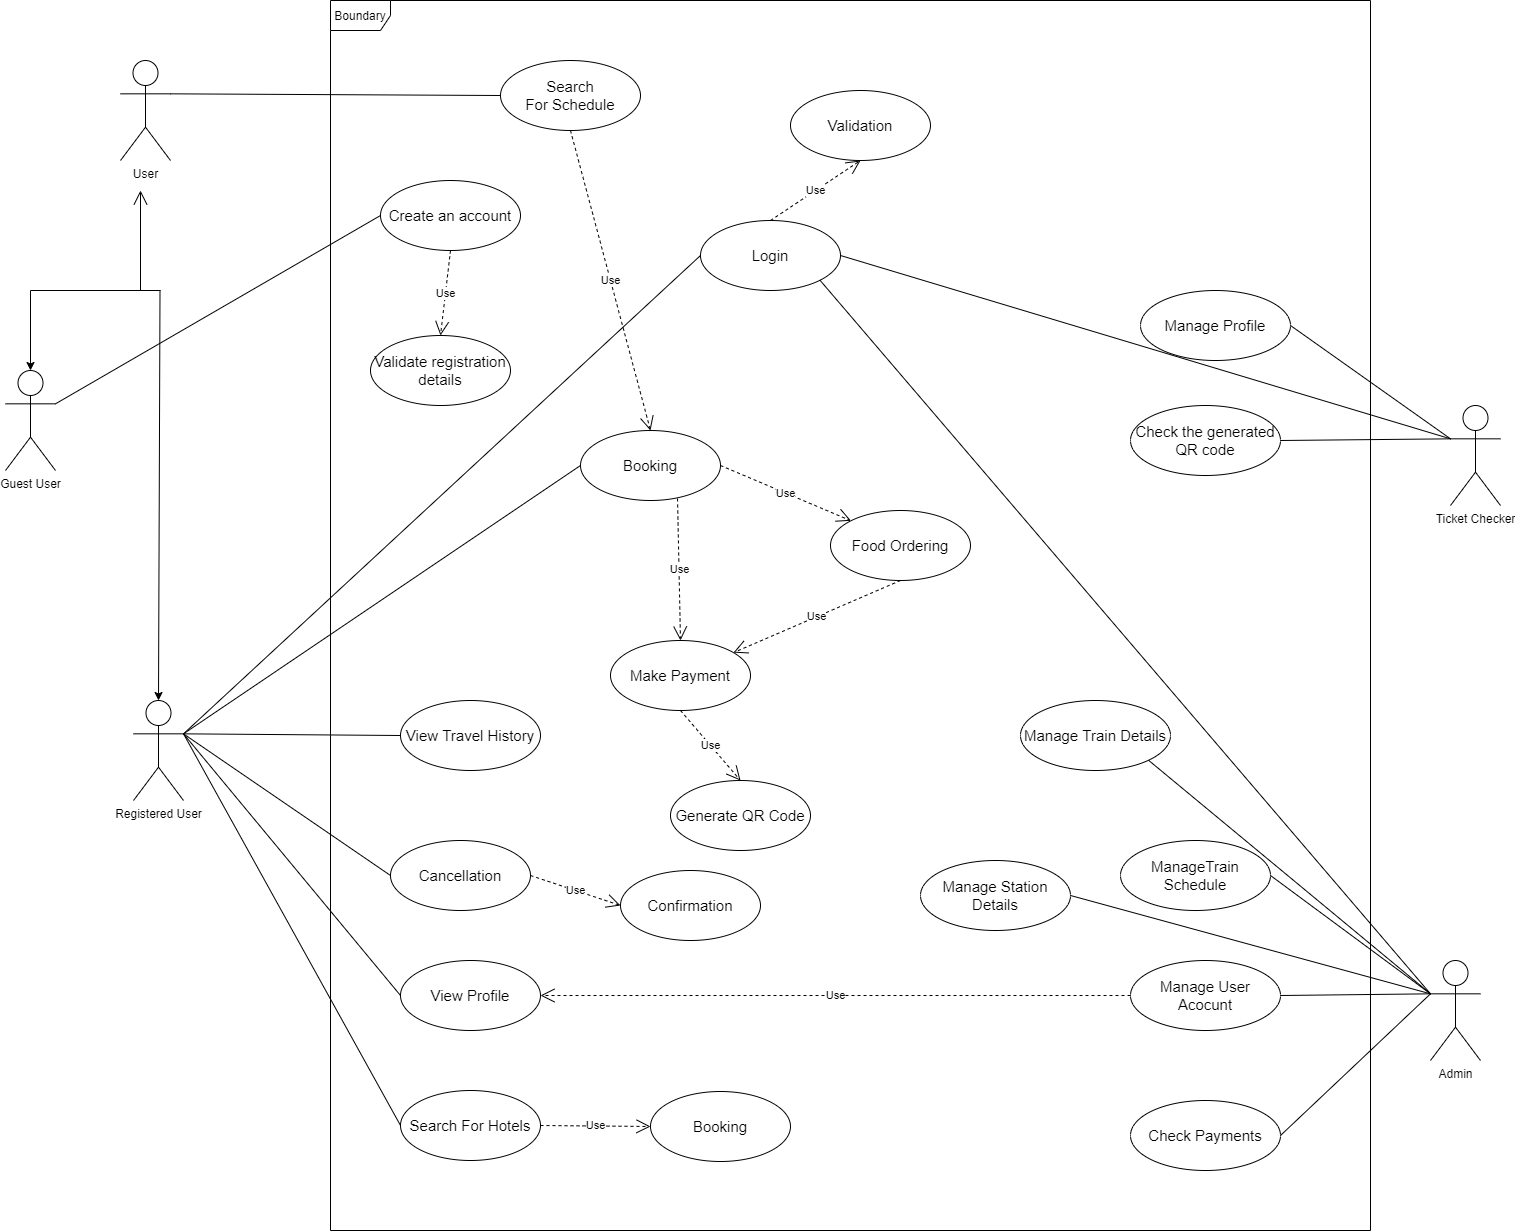

The diagram above was exported from draw.io. Its source (the exported page's mxGraphModel, read from the mxfile embedded in the PNG):
<mxGraphModel dx="1086" dy="806" grid="1" gridSize="10" guides="1" tooltips="1" connect="1" arrows="1" fold="1" page="1" pageScale="1" pageWidth="3300" pageHeight="4681" math="0" shadow="0">
  <root>
    <mxCell id="0" />
    <mxCell id="1" parent="0" />
    <mxCell id="mF846EKtxE3cBF82ssgh-2" value="User" style="shape=umlActor;verticalLabelPosition=bottom;verticalAlign=top;html=1;" parent="1" vertex="1">
      <mxGeometry x="280" y="90" width="50" height="100" as="geometry" />
    </mxCell>
    <mxCell id="mF846EKtxE3cBF82ssgh-4" value="Boundary" style="shape=umlFrame;whiteSpace=wrap;html=1;" parent="1" vertex="1">
      <mxGeometry x="490" y="30" width="1040" height="1230" as="geometry" />
    </mxCell>
    <mxCell id="mF846EKtxE3cBF82ssgh-5" value="&lt;font style=&quot;font-size: 15px&quot;&gt;Search&lt;br&gt;For Schedule&lt;br&gt;&lt;/font&gt;" style="ellipse;whiteSpace=wrap;html=1;" parent="1" vertex="1">
      <mxGeometry x="660" y="90" width="140" height="70" as="geometry" />
    </mxCell>
    <mxCell id="mF846EKtxE3cBF82ssgh-6" value="Registered User" style="shape=umlActor;verticalLabelPosition=bottom;verticalAlign=top;html=1;" parent="1" vertex="1">
      <mxGeometry x="293" y="730" width="50" height="100" as="geometry" />
    </mxCell>
    <mxCell id="mF846EKtxE3cBF82ssgh-7" value="Guest User" style="shape=umlActor;verticalLabelPosition=bottom;verticalAlign=top;html=1;" parent="1" vertex="1">
      <mxGeometry x="165" y="400" width="50" height="100" as="geometry" />
    </mxCell>
    <mxCell id="mF846EKtxE3cBF82ssgh-10" value="" style="endArrow=open;endFill=1;endSize=12;html=1;" parent="1" edge="1">
      <mxGeometry width="160" relative="1" as="geometry">
        <mxPoint x="300" y="320" as="sourcePoint" />
        <mxPoint x="300" y="220" as="targetPoint" />
      </mxGeometry>
    </mxCell>
    <mxCell id="mF846EKtxE3cBF82ssgh-11" value="" style="endArrow=none;html=1;" parent="1" edge="1">
      <mxGeometry width="50" height="50" relative="1" as="geometry">
        <mxPoint x="190" y="320" as="sourcePoint" />
        <mxPoint x="320" y="320" as="targetPoint" />
      </mxGeometry>
    </mxCell>
    <mxCell id="mF846EKtxE3cBF82ssgh-12" value="" style="endArrow=classic;html=1;" parent="1" target="mF846EKtxE3cBF82ssgh-7" edge="1">
      <mxGeometry width="50" height="50" relative="1" as="geometry">
        <mxPoint x="190" y="320" as="sourcePoint" />
        <mxPoint x="350" y="500" as="targetPoint" />
      </mxGeometry>
    </mxCell>
    <mxCell id="mF846EKtxE3cBF82ssgh-13" value="" style="endArrow=classic;html=1;entryX=0.5;entryY=0;entryDx=0;entryDy=0;entryPerimeter=0;" parent="1" target="mF846EKtxE3cBF82ssgh-6" edge="1">
      <mxGeometry width="50" height="50" relative="1" as="geometry">
        <mxPoint x="319.5" y="320" as="sourcePoint" />
        <mxPoint x="319.5" y="400" as="targetPoint" />
      </mxGeometry>
    </mxCell>
    <mxCell id="mF846EKtxE3cBF82ssgh-15" value="&lt;font style=&quot;font-size: 15px&quot;&gt;Create an account&lt;br&gt;&lt;/font&gt;" style="ellipse;whiteSpace=wrap;html=1;" parent="1" vertex="1">
      <mxGeometry x="540" y="210" width="140" height="70" as="geometry" />
    </mxCell>
    <mxCell id="mF846EKtxE3cBF82ssgh-18" value="&lt;font style=&quot;font-size: 15px&quot;&gt;Booking&lt;br&gt;&lt;/font&gt;" style="ellipse;whiteSpace=wrap;html=1;" parent="1" vertex="1">
      <mxGeometry x="740" y="460" width="140" height="70" as="geometry" />
    </mxCell>
    <mxCell id="mF846EKtxE3cBF82ssgh-19" value="&lt;font style=&quot;font-size: 15px&quot;&gt;View Profile&lt;br&gt;&lt;/font&gt;" style="ellipse;whiteSpace=wrap;html=1;" parent="1" vertex="1">
      <mxGeometry x="560" y="990" width="140" height="70" as="geometry" />
    </mxCell>
    <mxCell id="mF846EKtxE3cBF82ssgh-20" value="&lt;font style=&quot;font-size: 15px&quot;&gt;View Travel History&lt;br&gt;&lt;/font&gt;" style="ellipse;whiteSpace=wrap;html=1;" parent="1" vertex="1">
      <mxGeometry x="560" y="730" width="140" height="70" as="geometry" />
    </mxCell>
    <mxCell id="mF846EKtxE3cBF82ssgh-21" value="Admin" style="shape=umlActor;verticalLabelPosition=bottom;verticalAlign=top;html=1;" parent="1" vertex="1">
      <mxGeometry x="1590" y="990" width="50" height="100" as="geometry" />
    </mxCell>
    <mxCell id="mF846EKtxE3cBF82ssgh-22" value="Ticket Checker" style="shape=umlActor;verticalLabelPosition=bottom;verticalAlign=top;html=1;" parent="1" vertex="1">
      <mxGeometry x="1610" y="435" width="50" height="100" as="geometry" />
    </mxCell>
    <mxCell id="mF846EKtxE3cBF82ssgh-24" value="&lt;font style=&quot;font-size: 15px&quot;&gt;Cancellation&lt;br&gt;&lt;/font&gt;" style="ellipse;whiteSpace=wrap;html=1;" parent="1" vertex="1">
      <mxGeometry x="550" y="870" width="140" height="70" as="geometry" />
    </mxCell>
    <mxCell id="mF846EKtxE3cBF82ssgh-25" value="&lt;font style=&quot;font-size: 15px&quot;&gt;Search For Hotels&lt;br&gt;&lt;/font&gt;" style="ellipse;whiteSpace=wrap;html=1;" parent="1" vertex="1">
      <mxGeometry x="560" y="1120" width="140" height="70" as="geometry" />
    </mxCell>
    <mxCell id="mF846EKtxE3cBF82ssgh-26" value="&lt;font style=&quot;font-size: 15px&quot;&gt;Booking&lt;br&gt;&lt;/font&gt;" style="ellipse;whiteSpace=wrap;html=1;" parent="1" vertex="1">
      <mxGeometry x="810" y="1121" width="140" height="70" as="geometry" />
    </mxCell>
    <mxCell id="mF846EKtxE3cBF82ssgh-28" value="" style="endArrow=none;html=1;exitX=1;exitY=0.3333333333333333;exitDx=0;exitDy=0;exitPerimeter=0;entryX=0;entryY=0.5;entryDx=0;entryDy=0;" parent="1" source="mF846EKtxE3cBF82ssgh-7" target="mF846EKtxE3cBF82ssgh-15" edge="1">
      <mxGeometry width="50" height="50" relative="1" as="geometry">
        <mxPoint x="490" y="450" as="sourcePoint" />
        <mxPoint x="540" y="400" as="targetPoint" />
      </mxGeometry>
    </mxCell>
    <mxCell id="mF846EKtxE3cBF82ssgh-29" value="" style="endArrow=none;html=1;exitX=1;exitY=0.3333333333333333;exitDx=0;exitDy=0;exitPerimeter=0;entryX=0;entryY=0.5;entryDx=0;entryDy=0;" parent="1" source="mF846EKtxE3cBF82ssgh-2" target="mF846EKtxE3cBF82ssgh-5" edge="1">
      <mxGeometry width="50" height="50" relative="1" as="geometry">
        <mxPoint x="225" y="443.33333333333326" as="sourcePoint" />
        <mxPoint x="480" y="315" as="targetPoint" />
      </mxGeometry>
    </mxCell>
    <mxCell id="mF846EKtxE3cBF82ssgh-30" value="" style="endArrow=none;html=1;exitX=1;exitY=0.3333333333333333;exitDx=0;exitDy=0;exitPerimeter=0;entryX=0;entryY=0.5;entryDx=0;entryDy=0;" parent="1" source="mF846EKtxE3cBF82ssgh-6" target="mF846EKtxE3cBF82ssgh-18" edge="1">
      <mxGeometry width="50" height="50" relative="1" as="geometry">
        <mxPoint x="270" y="530.0033333333333" as="sourcePoint" />
        <mxPoint x="430" y="561.6700000000001" as="targetPoint" />
      </mxGeometry>
    </mxCell>
    <mxCell id="mF846EKtxE3cBF82ssgh-33" value="" style="endArrow=none;html=1;exitX=1;exitY=0.3333333333333333;exitDx=0;exitDy=0;exitPerimeter=0;entryX=0;entryY=0.5;entryDx=0;entryDy=0;" parent="1" source="mF846EKtxE3cBF82ssgh-6" target="mF846EKtxE3cBF82ssgh-20" edge="1">
      <mxGeometry width="50" height="50" relative="1" as="geometry">
        <mxPoint x="353" y="773.3333333333333" as="sourcePoint" />
        <mxPoint x="530" y="585" as="targetPoint" />
      </mxGeometry>
    </mxCell>
    <mxCell id="mF846EKtxE3cBF82ssgh-34" value="" style="endArrow=none;html=1;exitX=1;exitY=0.3333333333333333;exitDx=0;exitDy=0;exitPerimeter=0;entryX=0;entryY=0.5;entryDx=0;entryDy=0;" parent="1" source="mF846EKtxE3cBF82ssgh-6" target="mF846EKtxE3cBF82ssgh-19" edge="1">
      <mxGeometry width="50" height="50" relative="1" as="geometry">
        <mxPoint x="353" y="773.3333333333333" as="sourcePoint" />
        <mxPoint x="510" y="815" as="targetPoint" />
      </mxGeometry>
    </mxCell>
    <mxCell id="mF846EKtxE3cBF82ssgh-35" value="" style="endArrow=none;html=1;exitX=1;exitY=0.3333333333333333;exitDx=0;exitDy=0;exitPerimeter=0;entryX=0;entryY=0.5;entryDx=0;entryDy=0;" parent="1" source="mF846EKtxE3cBF82ssgh-6" target="mF846EKtxE3cBF82ssgh-25" edge="1">
      <mxGeometry width="50" height="50" relative="1" as="geometry">
        <mxPoint x="353" y="773.3333333333333" as="sourcePoint" />
        <mxPoint x="510" y="965" as="targetPoint" />
      </mxGeometry>
    </mxCell>
    <mxCell id="mF846EKtxE3cBF82ssgh-36" value="" style="endArrow=none;html=1;entryX=0;entryY=0.5;entryDx=0;entryDy=0;exitX=1;exitY=0.3333333333333333;exitDx=0;exitDy=0;exitPerimeter=0;" parent="1" source="mF846EKtxE3cBF82ssgh-6" target="N6cKqIDdc5L0clvb-KRE-4" edge="1">
      <mxGeometry width="50" height="50" relative="1" as="geometry">
        <mxPoint x="340" y="760" as="sourcePoint" />
        <mxPoint x="550" y="625" as="targetPoint" />
      </mxGeometry>
    </mxCell>
    <mxCell id="mF846EKtxE3cBF82ssgh-38" value="&lt;font style=&quot;font-size: 15px&quot;&gt;Food Ordering&lt;br&gt;&lt;/font&gt;" style="ellipse;whiteSpace=wrap;html=1;" parent="1" vertex="1">
      <mxGeometry x="990" y="540" width="140" height="70" as="geometry" />
    </mxCell>
    <mxCell id="mF846EKtxE3cBF82ssgh-40" value="&lt;font style=&quot;font-size: 15px&quot;&gt;Make Payment&lt;br&gt;&lt;/font&gt;" style="ellipse;whiteSpace=wrap;html=1;" parent="1" vertex="1">
      <mxGeometry x="770" y="670" width="140" height="70" as="geometry" />
    </mxCell>
    <mxCell id="mF846EKtxE3cBF82ssgh-42" value="Use" style="endArrow=open;endSize=12;dashed=1;html=1;exitX=0.5;exitY=1;exitDx=0;exitDy=0;" parent="1" source="mF846EKtxE3cBF82ssgh-38" target="mF846EKtxE3cBF82ssgh-40" edge="1">
      <mxGeometry width="160" relative="1" as="geometry">
        <mxPoint x="670" y="810" as="sourcePoint" />
        <mxPoint x="800" y="870" as="targetPoint" />
      </mxGeometry>
    </mxCell>
    <mxCell id="mF846EKtxE3cBF82ssgh-47" value="Use" style="endArrow=open;endSize=12;dashed=1;html=1;exitX=0.693;exitY=0.971;exitDx=0;exitDy=0;exitPerimeter=0;entryX=0.5;entryY=0;entryDx=0;entryDy=0;" parent="1" source="mF846EKtxE3cBF82ssgh-18" target="mF846EKtxE3cBF82ssgh-40" edge="1">
      <mxGeometry width="160" relative="1" as="geometry">
        <mxPoint x="1020" y="810" as="sourcePoint" />
        <mxPoint x="888.1421253537562" y="879.5916560632954" as="targetPoint" />
      </mxGeometry>
    </mxCell>
    <mxCell id="mF846EKtxE3cBF82ssgh-48" value="Use" style="endArrow=open;endSize=12;dashed=1;html=1;entryX=0.5;entryY=0;entryDx=0;entryDy=0;exitX=0.5;exitY=1;exitDx=0;exitDy=0;" parent="1" source="mF846EKtxE3cBF82ssgh-40" target="mF846EKtxE3cBF82ssgh-49" edge="1">
      <mxGeometry width="160" relative="1" as="geometry">
        <mxPoint x="1020" y="810" as="sourcePoint" />
        <mxPoint x="896.6756401628852" y="878.9165540266231" as="targetPoint" />
      </mxGeometry>
    </mxCell>
    <mxCell id="mF846EKtxE3cBF82ssgh-49" value="&lt;font style=&quot;font-size: 15px&quot;&gt;Generate QR Code&lt;br&gt;&lt;/font&gt;" style="ellipse;whiteSpace=wrap;html=1;" parent="1" vertex="1">
      <mxGeometry x="830" y="810" width="140" height="70" as="geometry" />
    </mxCell>
    <mxCell id="YrJJN5OLUrP9BTM1w9JY-1" value="&lt;font style=&quot;font-size: 15px&quot;&gt;Check the generated QR code&lt;br&gt;&lt;/font&gt;" style="ellipse;whiteSpace=wrap;html=1;" parent="1" vertex="1">
      <mxGeometry x="1290" y="435" width="150" height="70" as="geometry" />
    </mxCell>
    <mxCell id="YrJJN5OLUrP9BTM1w9JY-3" value="&lt;font style=&quot;font-size: 15px&quot;&gt;ManageTrain Schedule&lt;br&gt;&lt;/font&gt;" style="ellipse;whiteSpace=wrap;html=1;" parent="1" vertex="1">
      <mxGeometry x="1280" y="870" width="150" height="70" as="geometry" />
    </mxCell>
    <mxCell id="YrJJN5OLUrP9BTM1w9JY-4" value="&lt;font style=&quot;font-size: 15px&quot;&gt;Manage User Acocunt&lt;br&gt;&lt;/font&gt;" style="ellipse;whiteSpace=wrap;html=1;" parent="1" vertex="1">
      <mxGeometry x="1290" y="990" width="150" height="70" as="geometry" />
    </mxCell>
    <mxCell id="YrJJN5OLUrP9BTM1w9JY-5" value="&lt;font style=&quot;font-size: 15px&quot;&gt;Check Payments&lt;br&gt;&lt;/font&gt;" style="ellipse;whiteSpace=wrap;html=1;" parent="1" vertex="1">
      <mxGeometry x="1290" y="1130" width="150" height="70" as="geometry" />
    </mxCell>
    <mxCell id="dUDGi0LZ3T9S01vxR24B-1" value="" style="endArrow=none;html=1;rounded=0;entryX=0;entryY=0.3333333333333333;entryDx=0;entryDy=0;entryPerimeter=0;exitX=1;exitY=0.5;exitDx=0;exitDy=0;" parent="1" source="YrJJN5OLUrP9BTM1w9JY-1" target="mF846EKtxE3cBF82ssgh-22" edge="1">
      <mxGeometry width="50" height="50" relative="1" as="geometry">
        <mxPoint x="1060" y="790" as="sourcePoint" />
        <mxPoint x="1110" y="740" as="targetPoint" />
      </mxGeometry>
    </mxCell>
    <mxCell id="dUDGi0LZ3T9S01vxR24B-2" value="" style="endArrow=none;html=1;rounded=0;exitX=1;exitY=0.5;exitDx=0;exitDy=0;entryX=0;entryY=0.3333333333333333;entryDx=0;entryDy=0;entryPerimeter=0;" parent="1" source="YrJJN5OLUrP9BTM1w9JY-4" target="mF846EKtxE3cBF82ssgh-21" edge="1">
      <mxGeometry width="50" height="50" relative="1" as="geometry">
        <mxPoint x="1440" y="305.83000000000004" as="sourcePoint" />
        <mxPoint x="1600" y="284" as="targetPoint" />
      </mxGeometry>
    </mxCell>
    <mxCell id="dUDGi0LZ3T9S01vxR24B-3" value="" style="endArrow=none;html=1;rounded=0;exitX=1;exitY=0.5;exitDx=0;exitDy=0;entryX=0;entryY=0.3333333333333333;entryDx=0;entryDy=0;entryPerimeter=0;" parent="1" source="YrJJN5OLUrP9BTM1w9JY-5" target="mF846EKtxE3cBF82ssgh-21" edge="1">
      <mxGeometry width="50" height="50" relative="1" as="geometry">
        <mxPoint x="1450.0000000000118" y="305" as="sourcePoint" />
        <mxPoint x="1600" y="288.33333333333326" as="targetPoint" />
      </mxGeometry>
    </mxCell>
    <mxCell id="dUDGi0LZ3T9S01vxR24B-4" value="" style="endArrow=none;html=1;rounded=0;exitX=1;exitY=0.5;exitDx=0;exitDy=0;entryX=0;entryY=0.3333333333333333;entryDx=0;entryDy=0;entryPerimeter=0;" parent="1" source="YrJJN5OLUrP9BTM1w9JY-3" target="mF846EKtxE3cBF82ssgh-21" edge="1">
      <mxGeometry width="50" height="50" relative="1" as="geometry">
        <mxPoint x="1450.0000000000118" y="305" as="sourcePoint" />
        <mxPoint x="1600" y="288.33333333333326" as="targetPoint" />
      </mxGeometry>
    </mxCell>
    <mxCell id="dUDGi0LZ3T9S01vxR24B-5" value="Use" style="endArrow=open;endSize=12;dashed=1;html=1;rounded=0;entryX=1;entryY=0.5;entryDx=0;entryDy=0;exitX=0;exitY=0.5;exitDx=0;exitDy=0;" parent="1" source="YrJJN5OLUrP9BTM1w9JY-4" target="mF846EKtxE3cBF82ssgh-19" edge="1">
      <mxGeometry width="160" relative="1" as="geometry">
        <mxPoint x="1000" y="960" as="sourcePoint" />
        <mxPoint x="1160" y="960" as="targetPoint" />
      </mxGeometry>
    </mxCell>
    <mxCell id="V0zOLlHbZofNpjHh_qxB-1" value="&lt;font style=&quot;font-size: 15px&quot;&gt;Manage Train Details&lt;br&gt;&lt;/font&gt;" style="ellipse;whiteSpace=wrap;html=1;" parent="1" vertex="1">
      <mxGeometry x="1180" y="730" width="150" height="70" as="geometry" />
    </mxCell>
    <mxCell id="V0zOLlHbZofNpjHh_qxB-2" value="" style="endArrow=none;html=1;rounded=0;exitX=1;exitY=1;exitDx=0;exitDy=0;entryX=0;entryY=0.3333333333333333;entryDx=0;entryDy=0;entryPerimeter=0;" parent="1" source="V0zOLlHbZofNpjHh_qxB-1" target="mF846EKtxE3cBF82ssgh-21" edge="1">
      <mxGeometry width="50" height="50" relative="1" as="geometry">
        <mxPoint x="1450" y="874.9999999999998" as="sourcePoint" />
        <mxPoint x="1600" y="1013.333333333333" as="targetPoint" />
      </mxGeometry>
    </mxCell>
    <mxCell id="V0zOLlHbZofNpjHh_qxB-3" value="&lt;font style=&quot;font-size: 15px&quot;&gt;Manage Station Details&lt;br&gt;&lt;/font&gt;" style="ellipse;whiteSpace=wrap;html=1;" parent="1" vertex="1">
      <mxGeometry x="1080" y="890" width="150" height="70" as="geometry" />
    </mxCell>
    <mxCell id="V0zOLlHbZofNpjHh_qxB-4" value="" style="endArrow=none;html=1;rounded=0;exitX=1;exitY=0.5;exitDx=0;exitDy=0;entryX=0;entryY=0.3333333333333333;entryDx=0;entryDy=0;entryPerimeter=0;" parent="1" source="V0zOLlHbZofNpjHh_qxB-3" target="mF846EKtxE3cBF82ssgh-21" edge="1">
      <mxGeometry width="50" height="50" relative="1" as="geometry">
        <mxPoint x="1428.3251947909057" y="789.6116283650331" as="sourcePoint" />
        <mxPoint x="1600" y="1013.333333333333" as="targetPoint" />
      </mxGeometry>
    </mxCell>
    <mxCell id="V0zOLlHbZofNpjHh_qxB-9" value="" style="endArrow=none;html=1;exitX=1;exitY=0.3333333333333333;exitDx=0;exitDy=0;exitPerimeter=0;entryX=0;entryY=0.5;entryDx=0;entryDy=0;" parent="1" source="mF846EKtxE3cBF82ssgh-6" target="mF846EKtxE3cBF82ssgh-24" edge="1">
      <mxGeometry width="50" height="50" relative="1" as="geometry">
        <mxPoint x="353" y="773.333333333333" as="sourcePoint" />
        <mxPoint x="550" y="754.9999999999998" as="targetPoint" />
      </mxGeometry>
    </mxCell>
    <mxCell id="V0zOLlHbZofNpjHh_qxB-10" value="&lt;font style=&quot;font-size: 15px&quot;&gt;Confirmation&lt;br&gt;&lt;/font&gt;" style="ellipse;whiteSpace=wrap;html=1;" parent="1" vertex="1">
      <mxGeometry x="780" y="900" width="140" height="70" as="geometry" />
    </mxCell>
    <mxCell id="V0zOLlHbZofNpjHh_qxB-11" value="Use" style="endArrow=open;endSize=12;dashed=1;html=1;entryX=0;entryY=0.5;entryDx=0;entryDy=0;exitX=1;exitY=0.5;exitDx=0;exitDy=0;" parent="1" source="mF846EKtxE3cBF82ssgh-24" target="V0zOLlHbZofNpjHh_qxB-10" edge="1">
      <mxGeometry width="160" relative="1" as="geometry">
        <mxPoint x="850.0000000000002" y="749.9999999999998" as="sourcePoint" />
        <mxPoint x="910.0000000000002" y="819.9999999999998" as="targetPoint" />
      </mxGeometry>
    </mxCell>
    <mxCell id="V0zOLlHbZofNpjHh_qxB-14" value="&lt;font style=&quot;font-size: 15px&quot;&gt;Manage Profile&lt;br&gt;&lt;/font&gt;" style="ellipse;whiteSpace=wrap;html=1;" parent="1" vertex="1">
      <mxGeometry x="1300" y="320" width="150" height="70" as="geometry" />
    </mxCell>
    <mxCell id="V0zOLlHbZofNpjHh_qxB-15" value="" style="endArrow=none;html=1;rounded=0;entryX=0;entryY=0.3333333333333333;entryDx=0;entryDy=0;entryPerimeter=0;exitX=1;exitY=0.5;exitDx=0;exitDy=0;" parent="1" source="V0zOLlHbZofNpjHh_qxB-14" target="mF846EKtxE3cBF82ssgh-22" edge="1">
      <mxGeometry width="50" height="50" relative="1" as="geometry">
        <mxPoint x="1450" y="479.9999999999998" as="sourcePoint" />
        <mxPoint x="1620" y="478.33333333333303" as="targetPoint" />
      </mxGeometry>
    </mxCell>
    <mxCell id="V0zOLlHbZofNpjHh_qxB-16" value="" style="endArrow=none;html=1;rounded=0;entryX=0;entryY=0.3333333333333333;entryDx=0;entryDy=0;entryPerimeter=0;exitX=1;exitY=0.5;exitDx=0;exitDy=0;" parent="1" source="N6cKqIDdc5L0clvb-KRE-4" target="mF846EKtxE3cBF82ssgh-22" edge="1">
      <mxGeometry width="50" height="50" relative="1" as="geometry">
        <mxPoint x="1450" y="344.9999999999998" as="sourcePoint" />
        <mxPoint x="1620" y="478.33333333333303" as="targetPoint" />
      </mxGeometry>
    </mxCell>
    <mxCell id="N6cKqIDdc5L0clvb-KRE-1" value="Use" style="endArrow=open;endSize=12;dashed=1;html=1;exitX=0.5;exitY=1;exitDx=0;exitDy=0;entryX=0.5;entryY=0;entryDx=0;entryDy=0;" parent="1" source="mF846EKtxE3cBF82ssgh-5" target="mF846EKtxE3cBF82ssgh-18" edge="1">
      <mxGeometry width="160" relative="1" as="geometry">
        <mxPoint x="740" y="160" as="sourcePoint" />
        <mxPoint x="742.98" y="302.03" as="targetPoint" />
      </mxGeometry>
    </mxCell>
    <mxCell id="N6cKqIDdc5L0clvb-KRE-2" value="Use" style="endArrow=open;endSize=12;dashed=1;html=1;entryX=0;entryY=0.5;entryDx=0;entryDy=0;exitX=1;exitY=0.5;exitDx=0;exitDy=0;" parent="1" source="mF846EKtxE3cBF82ssgh-25" target="mF846EKtxE3cBF82ssgh-26" edge="1">
      <mxGeometry width="160" relative="1" as="geometry">
        <mxPoint x="730.0000000000032" y="1110" as="sourcePoint" />
        <mxPoint x="820" y="1140" as="targetPoint" />
      </mxGeometry>
    </mxCell>
    <mxCell id="N6cKqIDdc5L0clvb-KRE-3" value="Use" style="endArrow=open;endSize=12;dashed=1;html=1;exitX=1;exitY=0.5;exitDx=0;exitDy=0;entryX=0;entryY=0;entryDx=0;entryDy=0;" parent="1" source="mF846EKtxE3cBF82ssgh-18" target="mF846EKtxE3cBF82ssgh-38" edge="1">
      <mxGeometry width="160" relative="1" as="geometry">
        <mxPoint x="847.02" y="537.97" as="sourcePoint" />
        <mxPoint x="850" y="680" as="targetPoint" />
      </mxGeometry>
    </mxCell>
    <mxCell id="N6cKqIDdc5L0clvb-KRE-4" value="&lt;font style=&quot;font-size: 15px&quot;&gt;Login&lt;br&gt;&lt;/font&gt;" style="ellipse;whiteSpace=wrap;html=1;" parent="1" vertex="1">
      <mxGeometry x="860" y="250" width="140" height="70" as="geometry" />
    </mxCell>
    <mxCell id="N6cKqIDdc5L0clvb-KRE-6" value="" style="endArrow=none;html=1;rounded=0;exitX=1;exitY=1;exitDx=0;exitDy=0;entryX=0;entryY=0.3333333333333333;entryDx=0;entryDy=0;entryPerimeter=0;" parent="1" source="N6cKqIDdc5L0clvb-KRE-4" target="mF846EKtxE3cBF82ssgh-21" edge="1">
      <mxGeometry width="50" height="50" relative="1" as="geometry">
        <mxPoint x="1239.9999999999964" y="935" as="sourcePoint" />
        <mxPoint x="1590" y="1020" as="targetPoint" />
      </mxGeometry>
    </mxCell>
    <mxCell id="MOgxvVeYQOcJ2I61Cztd-2" value="&lt;font style=&quot;font-size: 15px&quot;&gt;Validation&lt;br&gt;&lt;/font&gt;" style="ellipse;whiteSpace=wrap;html=1;" vertex="1" parent="1">
      <mxGeometry x="950" y="120" width="140" height="70" as="geometry" />
    </mxCell>
    <mxCell id="MOgxvVeYQOcJ2I61Cztd-3" value="Use" style="endArrow=open;endSize=12;dashed=1;html=1;exitX=0.5;exitY=0;exitDx=0;exitDy=0;entryX=0.5;entryY=1;entryDx=0;entryDy=0;" edge="1" parent="1" source="N6cKqIDdc5L0clvb-KRE-4" target="MOgxvVeYQOcJ2I61Cztd-2">
      <mxGeometry width="160" relative="1" as="geometry">
        <mxPoint x="870" y="295" as="sourcePoint" />
        <mxPoint x="680" y="315" as="targetPoint" />
      </mxGeometry>
    </mxCell>
    <mxCell id="MOgxvVeYQOcJ2I61Cztd-4" value="&lt;font style=&quot;font-size: 15px&quot;&gt;Validate registration details&lt;br&gt;&lt;/font&gt;" style="ellipse;whiteSpace=wrap;html=1;" vertex="1" parent="1">
      <mxGeometry x="530" y="365" width="140" height="70" as="geometry" />
    </mxCell>
    <mxCell id="MOgxvVeYQOcJ2I61Cztd-5" value="Use" style="endArrow=open;endSize=12;dashed=1;html=1;exitX=0.5;exitY=1;exitDx=0;exitDy=0;entryX=0.5;entryY=0;entryDx=0;entryDy=0;" edge="1" parent="1" source="mF846EKtxE3cBF82ssgh-15" target="MOgxvVeYQOcJ2I61Cztd-4">
      <mxGeometry width="160" relative="1" as="geometry">
        <mxPoint x="740" y="170" as="sourcePoint" />
        <mxPoint x="820" y="470" as="targetPoint" />
      </mxGeometry>
    </mxCell>
  </root>
</mxGraphModel>